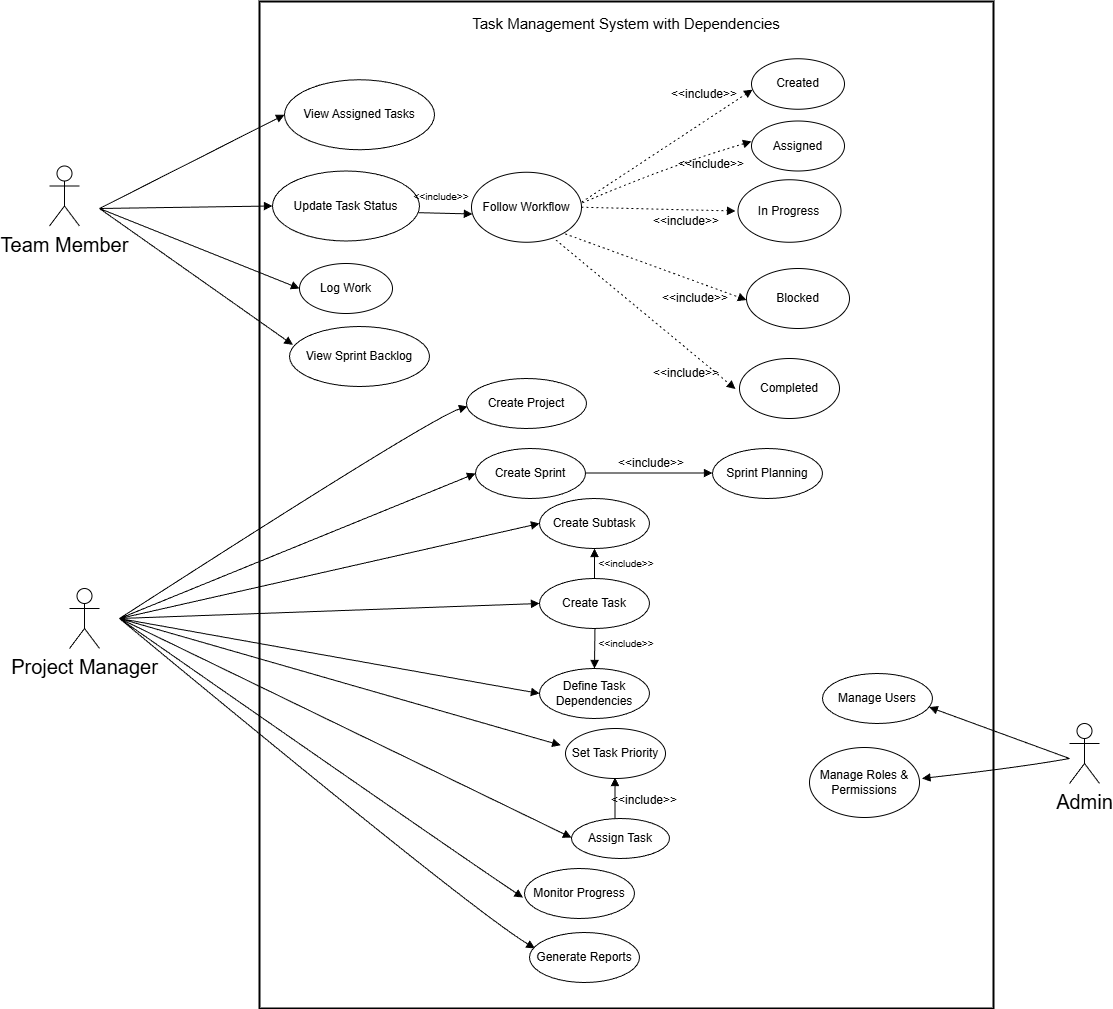

The diagram above was exported from draw.io. Its source (the exported page's mxGraphModel, read from the mxfile embedded in the PNG):
<mxGraphModel dx="1533" dy="260" grid="1" gridSize="10" guides="1" tooltips="1" connect="1" arrows="1" fold="1" page="1" pageScale="1" pageWidth="850" pageHeight="1100" math="0" shadow="0">
  <root>
    <mxCell id="0" />
    <mxCell id="1" parent="0" />
    <mxCell id="7LOF1S7Tk2BVhu6mgOWE-1" parent="1" style="whiteSpace=wrap;strokeWidth=2;" value="" vertex="1">
      <mxGeometry height="1007" width="734" x="370" y="2073" as="geometry" />
    </mxCell>
    <mxCell id="7LOF1S7Tk2BVhu6mgOWE-2" edge="1" parent="1" style="curved=1;startArrow=none;endArrow=block;rounded=0;entryX=0.97;entryY=0.673;entryDx=0;entryDy=0;entryPerimeter=0;" target="7LOF1S7Tk2BVhu6mgOWE-59" value="">
      <mxGeometry relative="1" as="geometry">
        <Array as="points" />
        <mxPoint x="1180" y="2830" as="sourcePoint" />
        <mxPoint x="950" y="2849.11" as="targetPoint" />
      </mxGeometry>
    </mxCell>
    <mxCell id="7LOF1S7Tk2BVhu6mgOWE-3" edge="1" parent="1" style="curved=1;startArrow=none;endArrow=block;entryX=1.022;entryY=0.442;rounded=0;entryDx=0;entryDy=0;entryPerimeter=0;" target="7LOF1S7Tk2BVhu6mgOWE-60" value="">
      <mxGeometry relative="1" as="geometry">
        <Array as="points">
          <mxPoint x="1130" y="2839" />
        </Array>
        <mxPoint x="1180" y="2830" as="sourcePoint" />
        <mxPoint x="880" y="2938.11" as="targetPoint" />
      </mxGeometry>
    </mxCell>
    <mxCell id="7LOF1S7Tk2BVhu6mgOWE-4" edge="1" parent="1" style="curved=1;startArrow=none;endArrow=block;entryX=0;entryY=0.51;rounded=0;" value="">
      <mxGeometry relative="1" as="geometry">
        <Array as="points">
          <mxPoint x="540" y="2490" />
        </Array>
        <mxPoint x="230" y="2690" as="sourcePoint" />
        <mxPoint x="578" y="2477.8900000000003" as="targetPoint" />
      </mxGeometry>
    </mxCell>
    <mxCell id="7LOF1S7Tk2BVhu6mgOWE-5" edge="1" parent="1" style="curved=1;startArrow=none;endArrow=block;entryX=0;entryY=0.5;rounded=0;entryDx=0;entryDy=0;" target="7LOF1S7Tk2BVhu6mgOWE-46" value="">
      <mxGeometry relative="1" as="geometry">
        <Array as="points" />
        <mxPoint x="230" y="2690" as="sourcePoint" />
        <mxPoint x="583" y="2566.8900000000003" as="targetPoint" />
      </mxGeometry>
    </mxCell>
    <mxCell id="7LOF1S7Tk2BVhu6mgOWE-6" edge="1" parent="1" style="curved=1;startArrow=none;endArrow=block;entryX=0;entryY=0.5;rounded=0;entryDx=0;entryDy=0;" target="7LOF1S7Tk2BVhu6mgOWE-48" value="">
      <mxGeometry relative="1" as="geometry">
        <Array as="points" />
        <mxPoint x="230" y="2690" as="sourcePoint" />
        <mxPoint x="589" y="2693.1099999999997" as="targetPoint" />
      </mxGeometry>
    </mxCell>
    <mxCell id="7LOF1S7Tk2BVhu6mgOWE-7" edge="1" parent="1" style="curved=1;startArrow=none;endArrow=block;entryX=0;entryY=0.5;rounded=0;entryDx=0;entryDy=0;" target="7LOF1S7Tk2BVhu6mgOWE-49" value="">
      <mxGeometry relative="1" as="geometry">
        <Array as="points" />
        <mxPoint x="230" y="2690" as="sourcePoint" />
        <mxPoint x="875.4489795918371" y="2692.9999999999995" as="targetPoint" />
      </mxGeometry>
    </mxCell>
    <mxCell id="7LOF1S7Tk2BVhu6mgOWE-8" edge="1" parent="1" style="curved=1;startArrow=none;endArrow=block;entryX=0.055;entryY=0.173;rounded=0;entryDx=0;entryDy=0;entryPerimeter=0;" value="">
      <mxGeometry relative="1" as="geometry">
        <Array as="points" />
        <mxPoint x="230" y="2690" as="sourcePoint" />
        <mxPoint x="671.2" y="2816.747" as="targetPoint" />
      </mxGeometry>
    </mxCell>
    <mxCell id="7LOF1S7Tk2BVhu6mgOWE-9" edge="1" parent="1" style="curved=1;startArrow=none;endArrow=block;entryX=0;entryY=0.49;rounded=0;" value="">
      <mxGeometry relative="1" as="geometry">
        <Array as="points" />
        <mxPoint x="230" y="2690" as="sourcePoint" />
        <mxPoint x="682" y="2909.1099999999997" as="targetPoint" />
      </mxGeometry>
    </mxCell>
    <mxCell id="7LOF1S7Tk2BVhu6mgOWE-10" edge="1" parent="1" style="curved=1;startArrow=none;endArrow=block;entryX=0;entryY=0.5;rounded=0;entryDx=0;entryDy=0;" target="7LOF1S7Tk2BVhu6mgOWE-51" value="">
      <mxGeometry relative="1" as="geometry">
        <Array as="points" />
        <mxPoint x="230" y="2690" as="sourcePoint" />
        <mxPoint x="877.714285714286" y="2802" as="targetPoint" />
      </mxGeometry>
    </mxCell>
    <mxCell id="7LOF1S7Tk2BVhu6mgOWE-11" edge="1" parent="1" style="curved=1;startArrow=none;endArrow=block;entryX=0;entryY=0.49;rounded=0;" value="">
      <mxGeometry relative="1" as="geometry">
        <Array as="points">
          <mxPoint x="560" y="2920" />
        </Array>
        <mxPoint x="230" y="2690" as="sourcePoint" />
        <mxPoint x="633.5" y="2969.1099999999997" as="targetPoint" />
      </mxGeometry>
    </mxCell>
    <mxCell id="7LOF1S7Tk2BVhu6mgOWE-12" edge="1" parent="1" style="curved=1;startArrow=none;endArrow=block;entryX=0.049;entryY=0.318;rounded=0;entryDx=0;entryDy=0;entryPerimeter=0;" target="7LOF1S7Tk2BVhu6mgOWE-58" value="">
      <mxGeometry relative="1" as="geometry">
        <Array as="points">
          <mxPoint x="580" y="2980" />
        </Array>
        <mxPoint x="230" y="2690" as="sourcePoint" />
        <mxPoint x="635" y="3040.1099999999997" as="targetPoint" />
      </mxGeometry>
    </mxCell>
    <mxCell id="7LOF1S7Tk2BVhu6mgOWE-13" edge="1" parent="1" style="curved=1;startArrow=none;endArrow=block;entryX=0;entryY=0.5;rounded=0;entryDx=0;entryDy=0;" target="7LOF1S7Tk2BVhu6mgOWE-27" value="">
      <mxGeometry relative="1" as="geometry">
        <Array as="points" />
        <mxPoint x="210" y="2280" as="sourcePoint" />
        <mxPoint x="346" y="2172" as="targetPoint" />
      </mxGeometry>
    </mxCell>
    <mxCell id="7LOF1S7Tk2BVhu6mgOWE-14" edge="1" parent="1" style="curved=1;startArrow=none;endArrow=block;entryX=0;entryY=0.5;rounded=0;entryDx=0;entryDy=0;" target="7LOF1S7Tk2BVhu6mgOWE-28" value="">
      <mxGeometry relative="1" as="geometry">
        <Array as="points" />
        <mxPoint x="210" y="2280" as="sourcePoint" />
        <mxPoint x="333" y="2282.5" as="targetPoint" />
      </mxGeometry>
    </mxCell>
    <mxCell id="7LOF1S7Tk2BVhu6mgOWE-15" edge="1" parent="1" style="curved=1;startArrow=none;endArrow=block;entryX=0;entryY=0.5;rounded=0;entryDx=0;entryDy=0;" target="7LOF1S7Tk2BVhu6mgOWE-42" value="">
      <mxGeometry relative="1" as="geometry">
        <Array as="points" />
        <mxPoint x="210" y="2280" as="sourcePoint" />
        <mxPoint x="406" y="2379.75" as="targetPoint" />
      </mxGeometry>
    </mxCell>
    <mxCell id="7LOF1S7Tk2BVhu6mgOWE-16" edge="1" parent="1" style="curved=1;startArrow=none;endArrow=block;entryX=0.024;entryY=0.306;rounded=0;entryDx=0;entryDy=0;entryPerimeter=0;" target="7LOF1S7Tk2BVhu6mgOWE-43" value="">
      <mxGeometry relative="1" as="geometry">
        <Array as="points" />
        <mxPoint x="210" y="2280" as="sourcePoint" />
        <mxPoint x="368" y="2449.5" as="targetPoint" />
      </mxGeometry>
    </mxCell>
    <mxCell id="7LOF1S7Tk2BVhu6mgOWE-17" edge="1" parent="1" source="7LOF1S7Tk2BVhu6mgOWE-48" style="curved=1;startArrow=none;endArrow=block;exitX=0.5;exitY=0;entryX=0.5;entryY=1;rounded=0;entryDx=0;entryDy=0;exitDx=0;exitDy=0;" target="7LOF1S7Tk2BVhu6mgOWE-49" value="">
      <mxGeometry relative="1" as="geometry">
        <Array as="points" />
        <mxPoint x="697" y="2674.39" as="sourcePoint" />
      </mxGeometry>
    </mxCell>
    <mxCell id="7LOF1S7Tk2BVhu6mgOWE-18" edge="1" parent="1" style="curved=1;startArrow=none;endArrow=block;entryX=0.008;entryY=0.596;rounded=0;entryDx=0;entryDy=0;entryPerimeter=0;" target="7LOF1S7Tk2BVhu6mgOWE-30" value="">
      <mxGeometry relative="1" x="-0.0077" as="geometry">
        <mxPoint as="offset" />
        <Array as="points" />
        <mxPoint x="480" y="2283" as="sourcePoint" />
        <mxPoint x="572" y="2282.5" as="targetPoint" />
      </mxGeometry>
    </mxCell>
    <mxCell id="7LOF1S7Tk2BVhu6mgOWE-19" edge="1" parent="1" style="curved=1;startArrow=none;endArrow=block;exitX=0.5;exitY=0;entryX=0.5;entryY=1;rounded=0;entryDx=0;entryDy=0;exitDx=0;exitDy=0;" value="">
      <mxGeometry relative="1" as="geometry">
        <Array as="points" />
        <mxPoint x="725.5" y="2890" as="sourcePoint" />
        <mxPoint x="725.5" y="2849" as="targetPoint" />
      </mxGeometry>
    </mxCell>
    <mxCell id="7LOF1S7Tk2BVhu6mgOWE-20" edge="1" parent="1" style="curved=1;startArrow=none;endArrow=block;exitX=1;exitY=0.51;entryX=0;entryY=0.51;rounded=0;" value="">
      <mxGeometry relative="1" as="geometry">
        <Array as="points" />
        <mxPoint x="696" y="2544.55" as="sourcePoint" />
        <mxPoint x="823" y="2544.55" as="targetPoint" />
      </mxGeometry>
    </mxCell>
    <mxCell id="7LOF1S7Tk2BVhu6mgOWE-21" edge="1" parent="1" source="7LOF1S7Tk2BVhu6mgOWE-30" style="curved=1;dashed=1;dashPattern=2 3;startArrow=none;endArrow=block;exitX=1.003;exitY=0.426;entryX=0.012;entryY=0.612;rounded=0;entryDx=0;entryDy=0;entryPerimeter=0;exitDx=0;exitDy=0;exitPerimeter=0;" target="7LOF1S7Tk2BVhu6mgOWE-36" value="">
      <mxGeometry relative="1" as="geometry">
        <Array as="points" />
        <mxPoint x="655.94" y="2298.5" as="sourcePoint" />
        <mxPoint x="857" y="2140" as="targetPoint" />
      </mxGeometry>
    </mxCell>
    <mxCell id="7LOF1S7Tk2BVhu6mgOWE-22" edge="1" parent="1" style="curved=1;dashed=1;dashPattern=2 3;startArrow=none;endArrow=block;exitX=0.66;exitY=0;entryX=0;entryY=0.5;rounded=0;" value="">
      <mxGeometry relative="1" as="geometry">
        <Array as="points">
          <mxPoint x="770" y="2240" />
        </Array>
        <mxPoint x="674.3800000000001" y="2282.5" as="sourcePoint" />
        <mxPoint x="862.0000000000002" y="2213" as="targetPoint" />
      </mxGeometry>
    </mxCell>
    <mxCell id="7LOF1S7Tk2BVhu6mgOWE-23" edge="1" parent="1" source="7LOF1S7Tk2BVhu6mgOWE-30" style="curved=1;dashed=1;dashPattern=2 3;startArrow=none;endArrow=block;exitX=1;exitY=0.5;entryX=0;entryY=0.5;rounded=0;exitDx=0;exitDy=0;" value="">
      <mxGeometry relative="1" as="geometry">
        <Array as="points" />
        <mxPoint x="715" y="2282.5" as="sourcePoint" />
        <mxPoint x="846" y="2282.4999999999995" as="targetPoint" />
      </mxGeometry>
    </mxCell>
    <mxCell id="7LOF1S7Tk2BVhu6mgOWE-24" edge="1" parent="1" style="curved=1;dashed=1;dashPattern=2 3;startArrow=none;endArrow=block;exitX=0.66;exitY=1;entryX=-0.01;entryY=0.5;rounded=0;" value="">
      <mxGeometry relative="1" as="geometry">
        <Array as="points" />
        <mxPoint x="666.3800000000001" y="2302" as="sourcePoint" />
        <mxPoint x="857" y="2371.4999999999995" as="targetPoint" />
      </mxGeometry>
    </mxCell>
    <mxCell id="7LOF1S7Tk2BVhu6mgOWE-25" edge="1" parent="1" style="curved=1;dashed=1;dashPattern=2 3;startArrow=none;endArrow=block;exitX=0.58;exitY=1;entryX=0;entryY=0.5;rounded=0;" value="">
      <mxGeometry relative="1" as="geometry">
        <Array as="points" />
        <mxPoint x="654.94" y="2302" as="sourcePoint" />
        <mxPoint x="846" y="2460.5" as="targetPoint" />
      </mxGeometry>
    </mxCell>
    <mxCell id="7LOF1S7Tk2BVhu6mgOWE-26" parent="1" style="shape=umlActor;verticalLabelPosition=bottom;verticalAlign=top;html=1;outlineConnect=0;" value="&lt;font style=&quot;font-size: 20px;&quot;&gt;Team Member&lt;/font&gt;" vertex="1">
      <mxGeometry height="60" width="30" x="160" y="2237.5" as="geometry" />
    </mxCell>
    <mxCell id="7LOF1S7Tk2BVhu6mgOWE-27" parent="1" style="ellipse;whiteSpace=wrap;html=1;" value="View Assigned Tasks" vertex="1">
      <mxGeometry height="70" width="150" x="395" y="2151.25" as="geometry" />
    </mxCell>
    <mxCell id="7LOF1S7Tk2BVhu6mgOWE-28" parent="1" style="ellipse;whiteSpace=wrap;html=1;" value="Update Task Status" vertex="1">
      <mxGeometry height="70" width="147" x="383" y="2242.5" as="geometry" />
    </mxCell>
    <mxCell id="7LOF1S7Tk2BVhu6mgOWE-29" parent="1" style="text;html=1;whiteSpace=wrap;strokeColor=none;fillColor=none;align=center;verticalAlign=middle;rounded=0;" value="&lt;font style=&quot;font-size: 10px;&quot;&gt;&amp;lt;&amp;lt;include&amp;gt;&amp;gt;&lt;/font&gt;" vertex="1">
      <mxGeometry height="30" width="60" x="522" y="2252.5" as="geometry" />
    </mxCell>
    <mxCell id="7LOF1S7Tk2BVhu6mgOWE-30" parent="1" style="ellipse;whiteSpace=wrap;html=1;" value="Follow Workflow" vertex="1">
      <mxGeometry height="70" width="110" x="582" y="2243.75" as="geometry" />
    </mxCell>
    <mxCell id="7LOF1S7Tk2BVhu6mgOWE-31" parent="1" style="text;html=1;whiteSpace=wrap;strokeColor=none;fillColor=none;align=center;verticalAlign=middle;rounded=0;" value="&amp;lt;&amp;lt;include&amp;gt;&amp;gt;" vertex="1">
      <mxGeometry height="30" width="60" x="785" y="2150.75" as="geometry" />
    </mxCell>
    <mxCell id="7LOF1S7Tk2BVhu6mgOWE-32" parent="1" style="text;html=1;whiteSpace=wrap;strokeColor=none;fillColor=none;align=center;verticalAlign=middle;rounded=0;" value="&amp;lt;&amp;lt;include&amp;gt;&amp;gt;" vertex="1">
      <mxGeometry height="30" width="60" x="792" y="2221.25" as="geometry" />
    </mxCell>
    <mxCell id="7LOF1S7Tk2BVhu6mgOWE-33" parent="1" style="text;html=1;whiteSpace=wrap;strokeColor=none;fillColor=none;align=center;verticalAlign=middle;rounded=0;" value="&amp;lt;&amp;lt;include&amp;gt;&amp;gt;" vertex="1">
      <mxGeometry height="30" width="60" x="767" y="2277.5" as="geometry" />
    </mxCell>
    <mxCell id="7LOF1S7Tk2BVhu6mgOWE-34" parent="1" style="text;html=1;whiteSpace=wrap;strokeColor=none;fillColor=none;align=center;verticalAlign=middle;rounded=0;" value="&amp;lt;&amp;lt;include&amp;gt;&amp;gt;" vertex="1">
      <mxGeometry height="30" width="60" x="776" y="2355" as="geometry" />
    </mxCell>
    <mxCell id="7LOF1S7Tk2BVhu6mgOWE-35" parent="1" style="text;html=1;whiteSpace=wrap;strokeColor=none;fillColor=none;align=center;verticalAlign=middle;rounded=0;" value="&amp;lt;&amp;lt;include&amp;gt;&amp;gt;" vertex="1">
      <mxGeometry height="30" width="60" x="767" y="2430" as="geometry" />
    </mxCell>
    <mxCell id="7LOF1S7Tk2BVhu6mgOWE-36" parent="1" style="ellipse;whiteSpace=wrap;html=1;" value="Created" vertex="1">
      <mxGeometry height="50.5" width="93" x="862" y="2130.25" as="geometry" />
    </mxCell>
    <mxCell id="7LOF1S7Tk2BVhu6mgOWE-37" parent="1" style="ellipse;whiteSpace=wrap;html=1;" value="Assigned" vertex="1">
      <mxGeometry height="50" width="93" x="862" y="2192.5" as="geometry" />
    </mxCell>
    <mxCell id="7LOF1S7Tk2BVhu6mgOWE-38" parent="1" style="ellipse;whiteSpace=wrap;html=1;" value="In Progress" vertex="1">
      <mxGeometry height="62.5" width="103" x="848.5" y="2251.25" as="geometry" />
    </mxCell>
    <mxCell id="7LOF1S7Tk2BVhu6mgOWE-39" parent="1" style="ellipse;whiteSpace=wrap;html=1;" value="Blocked" vertex="1">
      <mxGeometry height="60" width="103" x="857" y="2340" as="geometry" />
    </mxCell>
    <mxCell id="7LOF1S7Tk2BVhu6mgOWE-40" parent="1" style="ellipse;whiteSpace=wrap;html=1;" value="Completed" vertex="1">
      <mxGeometry height="60" width="100" x="850" y="2430" as="geometry" />
    </mxCell>
    <mxCell id="7LOF1S7Tk2BVhu6mgOWE-41" parent="1" style="text;html=1;whiteSpace=wrap;strokeColor=none;fillColor=none;align=center;verticalAlign=middle;rounded=0;" value="&lt;font style=&quot;font-size: 15px;&quot;&gt;Task Management System with Dependencies&lt;/font&gt;" vertex="1">
      <mxGeometry height="30" width="344" x="565" y="2080" as="geometry" />
    </mxCell>
    <mxCell id="7LOF1S7Tk2BVhu6mgOWE-42" parent="1" style="ellipse;whiteSpace=wrap;html=1;" value="Log Work" vertex="1">
      <mxGeometry height="50" width="93" x="410" y="2335" as="geometry" />
    </mxCell>
    <mxCell id="7LOF1S7Tk2BVhu6mgOWE-43" parent="1" style="ellipse;whiteSpace=wrap;html=1;" value="View Sprint Backlog" vertex="1">
      <mxGeometry height="60" width="140" x="400" y="2398" as="geometry" />
    </mxCell>
    <mxCell id="7LOF1S7Tk2BVhu6mgOWE-44" parent="1" style="text;html=1;whiteSpace=wrap;strokeColor=none;fillColor=none;align=center;verticalAlign=middle;rounded=0;" value="&amp;lt;&amp;lt;include&amp;gt;&amp;gt;" vertex="1">
      <mxGeometry height="30" width="60" x="732" y="2520" as="geometry" />
    </mxCell>
    <mxCell id="7LOF1S7Tk2BVhu6mgOWE-45" parent="1" style="ellipse;whiteSpace=wrap;html=1;" value="Create Project" vertex="1">
      <mxGeometry height="50" width="120" x="577" y="2450" as="geometry" />
    </mxCell>
    <mxCell id="7LOF1S7Tk2BVhu6mgOWE-46" parent="1" style="ellipse;whiteSpace=wrap;html=1;" value="Create Sprint" vertex="1">
      <mxGeometry height="50" width="110" x="586" y="2520" as="geometry" />
    </mxCell>
    <mxCell id="7LOF1S7Tk2BVhu6mgOWE-47" parent="1" style="ellipse;whiteSpace=wrap;html=1;" value="Sprint Planning" vertex="1">
      <mxGeometry height="50" width="110" x="823" y="2520" as="geometry" />
    </mxCell>
    <mxCell id="7LOF1S7Tk2BVhu6mgOWE-48" parent="1" style="ellipse;whiteSpace=wrap;html=1;" value="Create Task" vertex="1">
      <mxGeometry height="50" width="110" x="650" y="2650" as="geometry" />
    </mxCell>
    <mxCell id="7LOF1S7Tk2BVhu6mgOWE-49" parent="1" style="ellipse;whiteSpace=wrap;html=1;" value="Create Subtask" vertex="1">
      <mxGeometry height="50" width="110" x="650" y="2570" as="geometry" />
    </mxCell>
    <mxCell id="7LOF1S7Tk2BVhu6mgOWE-50" edge="1" parent="1" style="curved=1;startArrow=none;endArrow=block;exitX=0.933;exitY=0.74;entryX=0.5;entryY=0;rounded=0;entryDx=0;entryDy=0;exitDx=0;exitDy=0;exitPerimeter=0;" target="7LOF1S7Tk2BVhu6mgOWE-51" value="">
      <mxGeometry relative="1" as="geometry">
        <Array as="points" />
        <mxPoint x="705.4499999999998" y="2700" as="sourcePoint" />
        <mxPoint x="704.55" y="2742.75" as="targetPoint" />
      </mxGeometry>
    </mxCell>
    <mxCell id="7LOF1S7Tk2BVhu6mgOWE-51" parent="1" style="ellipse;whiteSpace=wrap;html=1;" value="Define Task Dependencies" vertex="1">
      <mxGeometry height="50" width="110" x="650" y="2740" as="geometry" />
    </mxCell>
    <mxCell id="7LOF1S7Tk2BVhu6mgOWE-52" parent="1" style="text;html=1;whiteSpace=wrap;strokeColor=none;fillColor=none;align=center;verticalAlign=middle;rounded=0;" value="&amp;lt;&amp;lt;include&amp;gt;&amp;gt;" vertex="1">
      <mxGeometry height="30" width="60" x="725" y="2857" as="geometry" />
    </mxCell>
    <mxCell id="7LOF1S7Tk2BVhu6mgOWE-53" parent="1" style="text;html=1;whiteSpace=wrap;strokeColor=none;fillColor=none;align=center;verticalAlign=middle;rounded=0;" value="&lt;font style=&quot;font-size: 10px;&quot;&gt;&amp;lt;&amp;lt;include&amp;gt;&amp;gt;&lt;/font&gt;" vertex="1">
      <mxGeometry height="30" width="60" x="707" y="2620" as="geometry" />
    </mxCell>
    <mxCell id="7LOF1S7Tk2BVhu6mgOWE-54" parent="1" style="text;html=1;whiteSpace=wrap;strokeColor=none;fillColor=none;align=center;verticalAlign=middle;rounded=0;" value="&lt;font style=&quot;font-size: 10px;&quot;&gt;&amp;lt;&amp;lt;include&amp;gt;&amp;gt;&lt;/font&gt;" vertex="1">
      <mxGeometry height="30" width="60" x="707" y="2700" as="geometry" />
    </mxCell>
    <mxCell id="7LOF1S7Tk2BVhu6mgOWE-55" parent="1" style="ellipse;whiteSpace=wrap;html=1;" value="Set Task Priority" vertex="1">
      <mxGeometry height="50" width="100" x="676" y="2800" as="geometry" />
    </mxCell>
    <mxCell id="7LOF1S7Tk2BVhu6mgOWE-56" parent="1" style="ellipse;whiteSpace=wrap;html=1;" value="Assign Task" vertex="1">
      <mxGeometry height="40" width="98" x="682" y="2890" as="geometry" />
    </mxCell>
    <mxCell id="7LOF1S7Tk2BVhu6mgOWE-57" parent="1" style="ellipse;whiteSpace=wrap;html=1;" value="Monitor Progress" vertex="1">
      <mxGeometry height="50" width="110" x="635" y="2940" as="geometry" />
    </mxCell>
    <mxCell id="7LOF1S7Tk2BVhu6mgOWE-58" parent="1" style="ellipse;whiteSpace=wrap;html=1;" value="Generate Reports" vertex="1">
      <mxGeometry height="50" width="110" x="640" y="3004" as="geometry" />
    </mxCell>
    <mxCell id="7LOF1S7Tk2BVhu6mgOWE-59" parent="1" style="ellipse;whiteSpace=wrap;html=1;" value="Manage Users" vertex="1">
      <mxGeometry height="50" width="110" x="933" y="2745" as="geometry" />
    </mxCell>
    <mxCell id="7LOF1S7Tk2BVhu6mgOWE-60" parent="1" style="ellipse;whiteSpace=wrap;html=1;" value="Manage Roles &amp;amp; Permissions" vertex="1">
      <mxGeometry height="70" width="110" x="920" y="2819" as="geometry" />
    </mxCell>
    <mxCell id="7LOF1S7Tk2BVhu6mgOWE-61" parent="1" style="shape=umlActor;verticalLabelPosition=bottom;verticalAlign=top;html=1;outlineConnect=0;" value="&lt;font style=&quot;font-size: 20px;&quot;&gt;Project Manager&lt;/font&gt;" vertex="1">
      <mxGeometry height="60" width="30" x="180" y="2660" as="geometry" />
    </mxCell>
    <mxCell id="7LOF1S7Tk2BVhu6mgOWE-62" parent="1" style="shape=umlActor;verticalLabelPosition=bottom;verticalAlign=top;html=1;outlineConnect=0;" value="&lt;font style=&quot;font-size: 20px;&quot;&gt;Admin&lt;/font&gt;" vertex="1">
      <mxGeometry height="60" width="30" x="1180" y="2795" as="geometry" />
    </mxCell>
  </root>
</mxGraphModel>